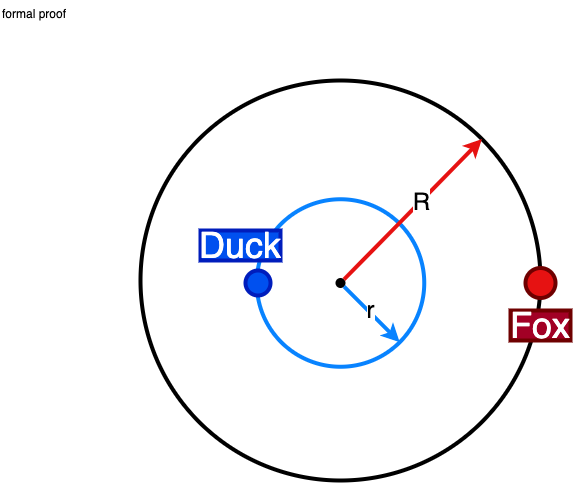

The diagram above was exported from draw.io. Its source (the exported page's mxGraphModel, read from the mxfile embedded in the PNG):
<mxGraphModel dx="667" dy="484" grid="1" gridSize="10" guides="1" tooltips="1" connect="1" arrows="1" fold="1" page="1" pageScale="1" pageWidth="827" pageHeight="1169" math="0" shadow="0">
  <root>
    <mxCell id="0" />
    <mxCell id="1" parent="0" />
    <mxCell id="2" value="" style="ellipse;whiteSpace=wrap;html=1;aspect=fixed;strokeWidth=4;" parent="1" vertex="1">
      <mxGeometry x="150" y="90" width="400" height="400" as="geometry" />
    </mxCell>
    <mxCell id="3" value="" style="ellipse;whiteSpace=wrap;html=1;aspect=fixed;strokeColor=#0883FF;strokeWidth=4;fillColor=none;fontColor=#ffffff;" parent="1" vertex="1">
      <mxGeometry x="266.25" y="208.75" width="167.5" height="167.5" as="geometry" />
    </mxCell>
    <mxCell id="4" value="&lt;font style=&quot;font-size: 36px;&quot;&gt;Duck&lt;/font&gt;" style="text;html=1;strokeColor=#001DBC;fillColor=#0050ef;align=center;verticalAlign=middle;whiteSpace=wrap;rounded=0;strokeWidth=4;fontColor=#ffffff;" parent="1" vertex="1">
      <mxGeometry x="210" y="240" width="80" height="30" as="geometry" />
    </mxCell>
    <mxCell id="6" value="" style="ellipse;whiteSpace=wrap;html=1;aspect=fixed;strokeColor=#001DBC;strokeWidth=4;fontSize=36;fillColor=#0050ef;fontColor=#ffffff;" parent="1" vertex="1">
      <mxGeometry x="255" y="280" width="25" height="25" as="geometry" />
    </mxCell>
    <mxCell id="7" value="" style="ellipse;whiteSpace=wrap;html=1;aspect=fixed;strokeColor=#6F0000;strokeWidth=4;fontSize=36;fillColor=#E61212;fontColor=#ffffff;" parent="1" vertex="1">
      <mxGeometry x="535" y="277.5" width="30" height="30" as="geometry" />
    </mxCell>
    <mxCell id="8" value="Fox" style="text;html=1;strokeColor=#6F0000;fillColor=#a20025;align=center;verticalAlign=middle;whiteSpace=wrap;rounded=0;strokeWidth=4;fontSize=36;fontColor=#ffffff;" parent="1" vertex="1">
      <mxGeometry x="520" y="320" width="60" height="30" as="geometry" />
    </mxCell>
    <mxCell id="11" value="" style="ellipse;whiteSpace=wrap;html=1;aspect=fixed;strokeColor=none;fontSize=24;fillColor=#000000;" parent="1" vertex="1">
      <mxGeometry x="345" y="287.5" width="10" height="10" as="geometry" />
    </mxCell>
    <mxCell id="12" value="" style="endArrow=classic;html=1;fontSize=24;entryX=1;entryY=0;entryDx=0;entryDy=0;strokeWidth=4;fillColor=#a20025;strokeColor=#E61212;" parent="1" source="11" target="2" edge="1">
      <mxGeometry width="50" height="50" relative="1" as="geometry">
        <mxPoint x="350" y="220" as="sourcePoint" />
        <mxPoint x="400" y="170" as="targetPoint" />
      </mxGeometry>
    </mxCell>
    <mxCell id="13" value="R" style="edgeLabel;html=1;align=center;verticalAlign=middle;resizable=0;points=[];fontSize=24;" parent="12" vertex="1" connectable="0">
      <mxGeometry x="0.1128" y="-1" relative="1" as="geometry">
        <mxPoint as="offset" />
      </mxGeometry>
    </mxCell>
    <mxCell id="14" value="" style="endArrow=classic;html=1;fontSize=24;entryX=1;entryY=1;entryDx=0;entryDy=0;strokeWidth=4;strokeColor=#0883FF;" parent="1" source="11" target="3" edge="1">
      <mxGeometry width="50" height="50" relative="1" as="geometry">
        <mxPoint x="363.50295039998684" y="298.9321801481618" as="sourcePoint" />
        <mxPoint x="501.4213562373093" y="158.5786437626905" as="targetPoint" />
      </mxGeometry>
    </mxCell>
    <mxCell id="15" value="r" style="edgeLabel;html=1;align=center;verticalAlign=middle;resizable=0;points=[];fontSize=24;" parent="14" vertex="1" connectable="0">
      <mxGeometry x="0.1128" y="-1" relative="1" as="geometry">
        <mxPoint x="-4" y="-8" as="offset" />
      </mxGeometry>
    </mxCell>
    <mxCell id="16" value="formal proof" style="text;whiteSpace=wrap;html=1;" parent="1" vertex="1">
      <mxGeometry x="10" y="10" width="100" height="40" as="geometry" />
    </mxCell>
  </root>
</mxGraphModel>